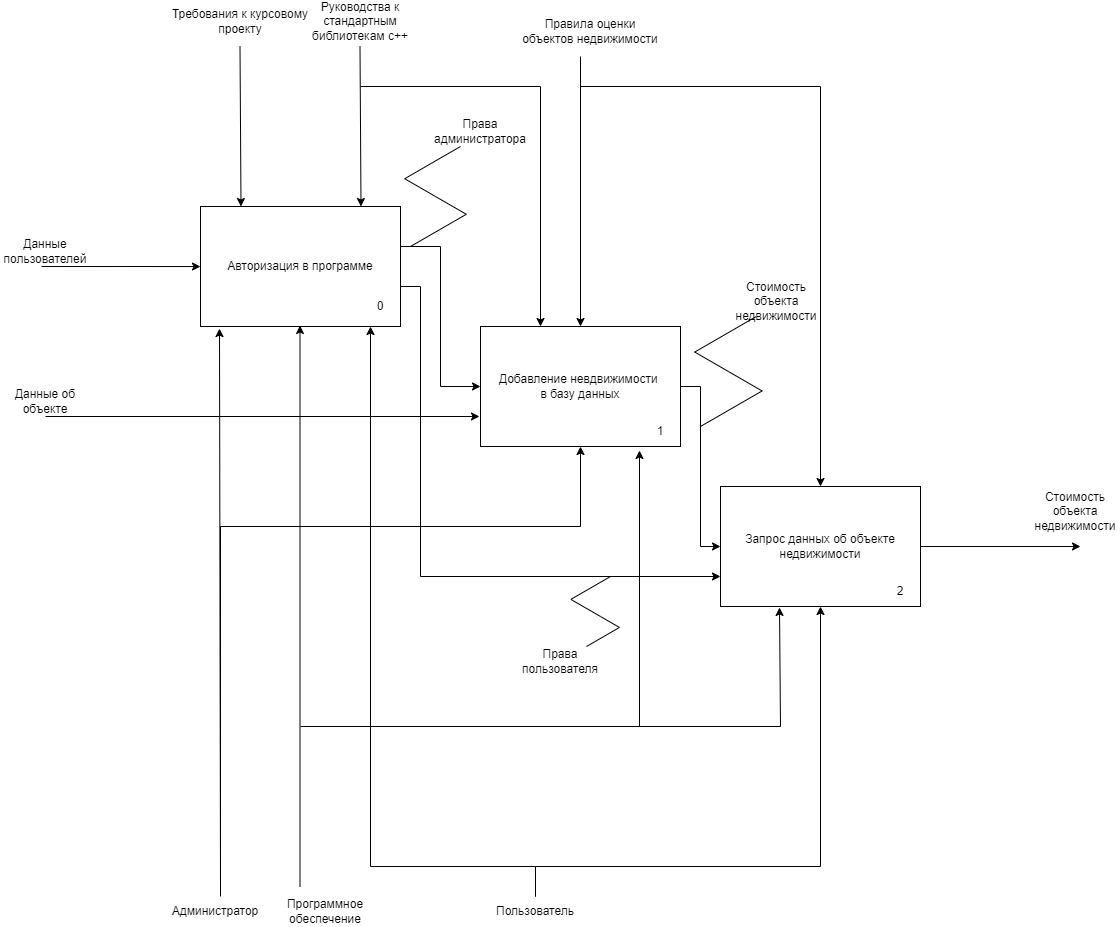

The diagram above was exported from draw.io. Its source (the exported page's mxGraphModel, read from the mxfile embedded in the PNG):
<mxGraphModel dx="1434" dy="814" grid="1" gridSize="10" guides="1" tooltips="1" connect="1" arrows="1" fold="1" page="1" pageScale="1" pageWidth="827" pageHeight="1169" math="0" shadow="0">
  <root>
    <mxCell id="0" />
    <mxCell id="1" parent="0" />
    <mxCell id="tHoLaHo6haZWFygTJT6y-2" style="edgeStyle=orthogonalEdgeStyle;rounded=0;orthogonalLoop=1;jettySize=auto;html=1;" parent="1" source="HWpSFA65Fwd0iokxNOHM-1" target="HWpSFA65Fwd0iokxNOHM-15" edge="1">
      <mxGeometry relative="1" as="geometry">
        <Array as="points">
          <mxPoint x="520" y="360" />
          <mxPoint x="520" y="500" />
        </Array>
      </mxGeometry>
    </mxCell>
    <mxCell id="tHoLaHo6haZWFygTJT6y-12" style="edgeStyle=orthogonalEdgeStyle;rounded=0;orthogonalLoop=1;jettySize=auto;html=1;entryX=0;entryY=0.75;entryDx=0;entryDy=0;" parent="1" source="HWpSFA65Fwd0iokxNOHM-1" target="tHoLaHo6haZWFygTJT6y-6" edge="1">
      <mxGeometry relative="1" as="geometry">
        <Array as="points">
          <mxPoint x="500" y="400" />
          <mxPoint x="500" y="690" />
        </Array>
      </mxGeometry>
    </mxCell>
    <mxCell id="HWpSFA65Fwd0iokxNOHM-1" value="Авторизация в программе" style="rounded=0;whiteSpace=wrap;html=1;" parent="1" vertex="1">
      <mxGeometry x="280" y="320" width="200" height="120" as="geometry" />
    </mxCell>
    <mxCell id="HWpSFA65Fwd0iokxNOHM-2" value="" style="endArrow=classic;html=1;rounded=0;" parent="1" target="HWpSFA65Fwd0iokxNOHM-15" edge="1">
      <mxGeometry width="50" height="50" relative="1" as="geometry">
        <mxPoint x="660" y="170" as="sourcePoint" />
        <mxPoint x="381" y="320" as="targetPoint" />
      </mxGeometry>
    </mxCell>
    <mxCell id="HWpSFA65Fwd0iokxNOHM-3" value="Правила оценки объектов недвижимости" style="text;html=1;align=center;verticalAlign=middle;whiteSpace=wrap;rounded=0;" parent="1" vertex="1">
      <mxGeometry x="600" y="130" width="140" height="30" as="geometry" />
    </mxCell>
    <mxCell id="HWpSFA65Fwd0iokxNOHM-4" value="" style="endArrow=classic;html=1;rounded=0;exitX=0.5;exitY=1;exitDx=0;exitDy=0;" parent="1" source="HWpSFA65Fwd0iokxNOHM-5" edge="1">
      <mxGeometry width="50" height="50" relative="1" as="geometry">
        <mxPoint x="121" y="540" as="sourcePoint" />
        <mxPoint x="559" y="530" as="targetPoint" />
      </mxGeometry>
    </mxCell>
    <mxCell id="HWpSFA65Fwd0iokxNOHM-5" value="Данные об объекте" style="text;html=1;align=center;verticalAlign=middle;whiteSpace=wrap;rounded=0;" parent="1" vertex="1">
      <mxGeometry x="80" y="500" width="90" height="30" as="geometry" />
    </mxCell>
    <mxCell id="HWpSFA65Fwd0iokxNOHM-6" value="" style="endArrow=classic;html=1;rounded=0;entryX=-0.005;entryY=0.667;entryDx=0;entryDy=0;entryPerimeter=0;" parent="1" edge="1">
      <mxGeometry width="50" height="50" relative="1" as="geometry">
        <mxPoint x="121" y="380" as="sourcePoint" />
        <mxPoint x="280" y="380.03999999999996" as="targetPoint" />
      </mxGeometry>
    </mxCell>
    <mxCell id="HWpSFA65Fwd0iokxNOHM-7" value="Данные пользователей" style="text;html=1;align=center;verticalAlign=middle;whiteSpace=wrap;rounded=0;" parent="1" vertex="1">
      <mxGeometry x="80" y="350" width="90" height="30" as="geometry" />
    </mxCell>
    <mxCell id="HWpSFA65Fwd0iokxNOHM-8" value="" style="endArrow=classic;html=1;rounded=0;exitX=1;exitY=0.5;exitDx=0;exitDy=0;" parent="1" edge="1">
      <mxGeometry width="50" height="50" relative="1" as="geometry">
        <mxPoint x="1000" y="660" as="sourcePoint" />
        <mxPoint x="1160" y="660" as="targetPoint" />
      </mxGeometry>
    </mxCell>
    <mxCell id="HWpSFA65Fwd0iokxNOHM-9" value="Стоимость объекта недвижимости" style="text;html=1;align=center;verticalAlign=middle;whiteSpace=wrap;rounded=0;" parent="1" vertex="1">
      <mxGeometry x="1110" y="610" width="90" height="30" as="geometry" />
    </mxCell>
    <mxCell id="HWpSFA65Fwd0iokxNOHM-10" value="" style="endArrow=classic;html=1;rounded=0;exitX=0.5;exitY=0;exitDx=0;exitDy=0;" parent="1" source="HWpSFA65Fwd0iokxNOHM-11" edge="1">
      <mxGeometry width="50" height="50" relative="1" as="geometry">
        <mxPoint x="620" y="1010" as="sourcePoint" />
        <mxPoint x="450" y="440" as="targetPoint" />
        <Array as="points">
          <mxPoint x="615" y="980" />
          <mxPoint x="450" y="980" />
        </Array>
      </mxGeometry>
    </mxCell>
    <mxCell id="tHoLaHo6haZWFygTJT6y-8" style="edgeStyle=orthogonalEdgeStyle;rounded=0;orthogonalLoop=1;jettySize=auto;html=1;entryX=0.5;entryY=1;entryDx=0;entryDy=0;exitX=0.5;exitY=0;exitDx=0;exitDy=0;" parent="1" source="HWpSFA65Fwd0iokxNOHM-11" target="tHoLaHo6haZWFygTJT6y-6" edge="1">
      <mxGeometry relative="1" as="geometry">
        <Array as="points">
          <mxPoint x="615" y="980" />
          <mxPoint x="900" y="980" />
        </Array>
      </mxGeometry>
    </mxCell>
    <mxCell id="HWpSFA65Fwd0iokxNOHM-11" value="Пользователь" style="text;html=1;align=center;verticalAlign=middle;whiteSpace=wrap;rounded=0;" parent="1" vertex="1">
      <mxGeometry x="570" y="1010" width="90" height="30" as="geometry" />
    </mxCell>
    <mxCell id="HWpSFA65Fwd0iokxNOHM-12" value="" style="endArrow=classic;html=1;rounded=0;entryX=0.095;entryY=1.017;entryDx=0;entryDy=0;entryPerimeter=0;" parent="1" target="HWpSFA65Fwd0iokxNOHM-1" edge="1">
      <mxGeometry width="50" height="50" relative="1" as="geometry">
        <mxPoint x="300" y="1000" as="sourcePoint" />
        <mxPoint x="330" y="440" as="targetPoint" />
      </mxGeometry>
    </mxCell>
    <mxCell id="HWpSFA65Fwd0iokxNOHM-13" value="Администратор" style="text;html=1;align=center;verticalAlign=middle;whiteSpace=wrap;rounded=0;" parent="1" vertex="1">
      <mxGeometry x="250" y="1010" width="90" height="30" as="geometry" />
    </mxCell>
    <mxCell id="HWpSFA65Fwd0iokxNOHM-14" value="0" style="text;html=1;align=center;verticalAlign=middle;whiteSpace=wrap;rounded=0;" parent="1" vertex="1">
      <mxGeometry x="430" y="410" width="60" height="20" as="geometry" />
    </mxCell>
    <mxCell id="tHoLaHo6haZWFygTJT6y-9" style="edgeStyle=orthogonalEdgeStyle;rounded=0;orthogonalLoop=1;jettySize=auto;html=1;entryX=0;entryY=0.5;entryDx=0;entryDy=0;" parent="1" source="HWpSFA65Fwd0iokxNOHM-15" target="tHoLaHo6haZWFygTJT6y-6" edge="1">
      <mxGeometry relative="1" as="geometry" />
    </mxCell>
    <mxCell id="HWpSFA65Fwd0iokxNOHM-15" value="Добавление невдвижимости&amp;nbsp;&lt;div&gt;в базу данных&lt;/div&gt;" style="rounded=0;whiteSpace=wrap;html=1;" parent="1" vertex="1">
      <mxGeometry x="560" y="440" width="200" height="120" as="geometry" />
    </mxCell>
    <mxCell id="HWpSFA65Fwd0iokxNOHM-16" value="1" style="text;html=1;align=center;verticalAlign=middle;whiteSpace=wrap;rounded=0;" parent="1" vertex="1">
      <mxGeometry x="710" y="530" width="60" height="30" as="geometry" />
    </mxCell>
    <mxCell id="tHoLaHo6haZWFygTJT6y-3" value="" style="edgeStyle=isometricEdgeStyle;endArrow=none;html=1;rounded=0;" parent="1" edge="1">
      <mxGeometry width="50" height="100" relative="1" as="geometry">
        <mxPoint x="490" y="360" as="sourcePoint" />
        <mxPoint x="540" y="260" as="targetPoint" />
      </mxGeometry>
    </mxCell>
    <mxCell id="tHoLaHo6haZWFygTJT6y-4" value="Права администратора" style="text;html=1;align=center;verticalAlign=middle;whiteSpace=wrap;rounded=0;" parent="1" vertex="1">
      <mxGeometry x="520" y="230" width="80" height="30" as="geometry" />
    </mxCell>
    <mxCell id="tHoLaHo6haZWFygTJT6y-5" style="edgeStyle=orthogonalEdgeStyle;rounded=0;orthogonalLoop=1;jettySize=auto;html=1;entryX=0.5;entryY=1;entryDx=0;entryDy=0;" parent="1" source="HWpSFA65Fwd0iokxNOHM-13" target="HWpSFA65Fwd0iokxNOHM-15" edge="1">
      <mxGeometry relative="1" as="geometry">
        <Array as="points">
          <mxPoint x="300" y="640" />
          <mxPoint x="660" y="640" />
        </Array>
      </mxGeometry>
    </mxCell>
    <mxCell id="tHoLaHo6haZWFygTJT6y-6" value="Запрос данных об объекте недвижимости" style="rounded=0;whiteSpace=wrap;html=1;" parent="1" vertex="1">
      <mxGeometry x="800" y="600" width="200" height="120" as="geometry" />
    </mxCell>
    <mxCell id="tHoLaHo6haZWFygTJT6y-7" value="2" style="text;html=1;align=center;verticalAlign=middle;whiteSpace=wrap;rounded=0;" parent="1" vertex="1">
      <mxGeometry x="950" y="690" width="60" height="30" as="geometry" />
    </mxCell>
    <mxCell id="tHoLaHo6haZWFygTJT6y-10" value="" style="edgeStyle=isometricEdgeStyle;endArrow=none;html=1;rounded=0;" parent="1" edge="1">
      <mxGeometry width="50" height="100" relative="1" as="geometry">
        <mxPoint x="780" y="540" as="sourcePoint" />
        <mxPoint x="835.8" y="430" as="targetPoint" />
      </mxGeometry>
    </mxCell>
    <mxCell id="tHoLaHo6haZWFygTJT6y-11" value="Стоимость объекта недвижимости" style="text;html=1;align=center;verticalAlign=middle;whiteSpace=wrap;rounded=0;" parent="1" vertex="1">
      <mxGeometry x="815.8" y="400" width="80" height="30" as="geometry" />
    </mxCell>
    <mxCell id="tHoLaHo6haZWFygTJT6y-13" value="" style="edgeStyle=isometricEdgeStyle;endArrow=none;html=1;rounded=0;" parent="1" target="tHoLaHo6haZWFygTJT6y-14" edge="1">
      <mxGeometry width="50" height="100" relative="1" as="geometry">
        <mxPoint x="690" y="690" as="sourcePoint" />
        <mxPoint x="820" y="600" as="targetPoint" />
        <Array as="points">
          <mxPoint x="680" y="730" />
        </Array>
      </mxGeometry>
    </mxCell>
    <mxCell id="tHoLaHo6haZWFygTJT6y-14" value="Права пользователя" style="text;html=1;align=center;verticalAlign=middle;whiteSpace=wrap;rounded=0;" parent="1" vertex="1">
      <mxGeometry x="600" y="760" width="80" height="30" as="geometry" />
    </mxCell>
    <mxCell id="yA3useCTOqV04YcQJ9UR-1" value="" style="endArrow=classic;html=1;rounded=0;entryX=0.205;entryY=0;entryDx=0;entryDy=0;entryPerimeter=0;" parent="1" edge="1">
      <mxGeometry width="50" height="50" relative="1" as="geometry">
        <mxPoint x="319.5" y="160" as="sourcePoint" />
        <mxPoint x="320.5" y="320" as="targetPoint" />
      </mxGeometry>
    </mxCell>
    <mxCell id="yA3useCTOqV04YcQJ9UR-2" value="Требования к курсовому проекту" style="text;html=1;align=center;verticalAlign=middle;whiteSpace=wrap;rounded=0;" parent="1" vertex="1">
      <mxGeometry x="250" y="120" width="140" height="30" as="geometry" />
    </mxCell>
    <mxCell id="yA3useCTOqV04YcQJ9UR-4" value="" style="endArrow=classic;html=1;rounded=0;entryX=0.5;entryY=0;entryDx=0;entryDy=0;" parent="1" target="tHoLaHo6haZWFygTJT6y-6" edge="1">
      <mxGeometry width="50" height="50" relative="1" as="geometry">
        <mxPoint x="660" y="200" as="sourcePoint" />
        <mxPoint x="710" y="150" as="targetPoint" />
        <Array as="points">
          <mxPoint x="900" y="200" />
        </Array>
      </mxGeometry>
    </mxCell>
    <mxCell id="yA3useCTOqV04YcQJ9UR-5" value="" style="endArrow=classic;html=1;rounded=0;entryX=0.205;entryY=0;entryDx=0;entryDy=0;entryPerimeter=0;" parent="1" edge="1">
      <mxGeometry width="50" height="50" relative="1" as="geometry">
        <mxPoint x="439.5" y="160" as="sourcePoint" />
        <mxPoint x="440.5" y="320" as="targetPoint" />
      </mxGeometry>
    </mxCell>
    <mxCell id="yA3useCTOqV04YcQJ9UR-6" value="Руководства к стандартным библиотекам c++" style="text;html=1;align=center;verticalAlign=middle;whiteSpace=wrap;rounded=0;" parent="1" vertex="1">
      <mxGeometry x="370" y="120" width="140" height="30" as="geometry" />
    </mxCell>
    <mxCell id="yA3useCTOqV04YcQJ9UR-9" value="" style="endArrow=classic;html=1;rounded=0;entryX=0.3;entryY=0;entryDx=0;entryDy=0;entryPerimeter=0;" parent="1" target="HWpSFA65Fwd0iokxNOHM-15" edge="1">
      <mxGeometry width="50" height="50" relative="1" as="geometry">
        <mxPoint x="440" y="200" as="sourcePoint" />
        <mxPoint x="620" y="430" as="targetPoint" />
        <Array as="points">
          <mxPoint x="620" y="200" />
        </Array>
      </mxGeometry>
    </mxCell>
    <mxCell id="yA3useCTOqV04YcQJ9UR-10" value="" style="endArrow=classic;html=1;rounded=0;" parent="1" edge="1">
      <mxGeometry width="50" height="50" relative="1" as="geometry">
        <mxPoint x="379.5" y="1000" as="sourcePoint" />
        <mxPoint x="379.5" y="439" as="targetPoint" />
      </mxGeometry>
    </mxCell>
    <mxCell id="yA3useCTOqV04YcQJ9UR-11" value="Программное обеспечение" style="text;html=1;align=center;verticalAlign=middle;whiteSpace=wrap;rounded=0;" parent="1" vertex="1">
      <mxGeometry x="360" y="1010" width="90" height="30" as="geometry" />
    </mxCell>
    <mxCell id="yA3useCTOqV04YcQJ9UR-12" value="" style="endArrow=classic;html=1;rounded=0;entryX=0.295;entryY=1.008;entryDx=0;entryDy=0;entryPerimeter=0;" parent="1" target="tHoLaHo6haZWFygTJT6y-6" edge="1">
      <mxGeometry width="50" height="50" relative="1" as="geometry">
        <mxPoint x="380" y="840" as="sourcePoint" />
        <mxPoint x="460" y="920" as="targetPoint" />
        <Array as="points">
          <mxPoint x="860" y="840" />
        </Array>
      </mxGeometry>
    </mxCell>
    <mxCell id="yA3useCTOqV04YcQJ9UR-13" value="" style="endArrow=classic;html=1;rounded=0;entryX=0.15;entryY=1.133;entryDx=0;entryDy=0;entryPerimeter=0;" parent="1" target="HWpSFA65Fwd0iokxNOHM-16" edge="1">
      <mxGeometry width="50" height="50" relative="1" as="geometry">
        <mxPoint x="719" y="840" as="sourcePoint" />
        <mxPoint x="780" y="910" as="targetPoint" />
      </mxGeometry>
    </mxCell>
  </root>
</mxGraphModel>